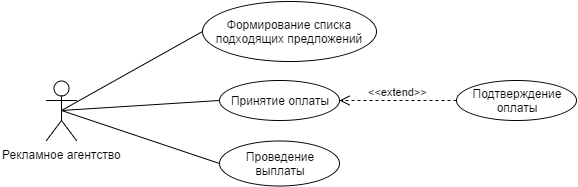

The diagram above was exported from draw.io. Its source (the exported page's mxGraphModel, read from the mxfile embedded in the PNG):
<mxGraphModel dx="1295" dy="782" grid="1" gridSize="10" guides="1" tooltips="1" connect="1" arrows="1" fold="1" page="1" pageScale="1" pageWidth="826" pageHeight="1169" background="#ffffff" math="0" shadow="0">
  <root>
    <mxCell id="0" />
    <mxCell id="1" parent="0" />
    <mxCell id="54" value="Рекламное агентство" style="shape=umlActor;verticalLabelPosition=bottom;labelBackgroundColor=#ffffff;verticalAlign=top;html=1;" parent="1" vertex="1">
      <mxGeometry x="-140" y="140" width="30" height="60" as="geometry" />
    </mxCell>
    <mxCell id="81" value="Принятие оплаты" style="ellipse;whiteSpace=wrap;html=1;rounded=0;fillColor=#FFFFFF;gradientColor=none;" parent="1" vertex="1">
      <mxGeometry x="33" y="140" width="120" height="40" as="geometry" />
    </mxCell>
    <mxCell id="84" value="Проведение&lt;div&gt;выплаты&lt;/div&gt;" style="ellipse;whiteSpace=wrap;html=1;rounded=0;fillColor=#FFFFFF;gradientColor=none;" parent="1" vertex="1">
      <mxGeometry x="33" y="200" width="120" height="45" as="geometry" />
    </mxCell>
    <mxCell id="99" value="Формирование списка подходящих предложений" style="ellipse;whiteSpace=wrap;html=1;rounded=0;fillColor=#FFFFFF;gradientColor=none;" parent="1" vertex="1">
      <mxGeometry x="16" y="61" width="174" height="60" as="geometry" />
    </mxCell>
    <mxCell id="104" value="" style="endArrow=none;html=1;exitX=0.5;exitY=0.5;exitPerimeter=0;entryX=0;entryY=0.5;" parent="1" source="54" target="99" edge="1">
      <mxGeometry x="110" y="430" width="50" height="50" as="geometry">
        <mxPoint x="-115" y="180" as="sourcePoint" />
        <mxPoint x="-5" y="165" as="targetPoint" />
      </mxGeometry>
    </mxCell>
    <mxCell id="105" value="" style="endArrow=none;html=1;exitX=0.5;exitY=0.5;exitPerimeter=0;entryX=0;entryY=0.5;" parent="1" source="54" target="81" edge="1">
      <mxGeometry x="85" y="605" width="50" height="50" as="geometry">
        <mxPoint x="-140" y="355" as="sourcePoint" />
        <mxPoint x="-30" y="340" as="targetPoint" />
      </mxGeometry>
    </mxCell>
    <mxCell id="106" value="" style="endArrow=none;html=1;exitX=0.5;exitY=0.5;exitPerimeter=0;entryX=0;entryY=0.5;" parent="1" source="54" target="84" edge="1">
      <mxGeometry x="145" y="640" width="50" height="50" as="geometry">
        <mxPoint x="-80" y="390" as="sourcePoint" />
        <mxPoint x="30" y="375" as="targetPoint" />
      </mxGeometry>
    </mxCell>
    <mxCell id="107" value="&amp;lt;&amp;lt;extend&amp;gt;&amp;gt;" style="html=1;verticalAlign=bottom;endArrow=open;dashed=1;endSize=8;entryX=1;entryY=0.5;exitX=0;exitY=0.5;" parent="1" source="108" target="81" edge="1">
      <mxGeometry relative="1" as="geometry">
        <mxPoint x="260" y="90" as="sourcePoint" />
        <mxPoint x="-70" y="260" as="targetPoint" />
      </mxGeometry>
    </mxCell>
    <mxCell id="108" value="Подтверждение&lt;div&gt;оплаты&lt;/div&gt;" style="ellipse;whiteSpace=wrap;html=1;rounded=0;fillColor=#FFFFFF;gradientColor=none;" parent="1" vertex="1">
      <mxGeometry x="270" y="140" width="120" height="40" as="geometry" />
    </mxCell>
  </root>
</mxGraphModel>